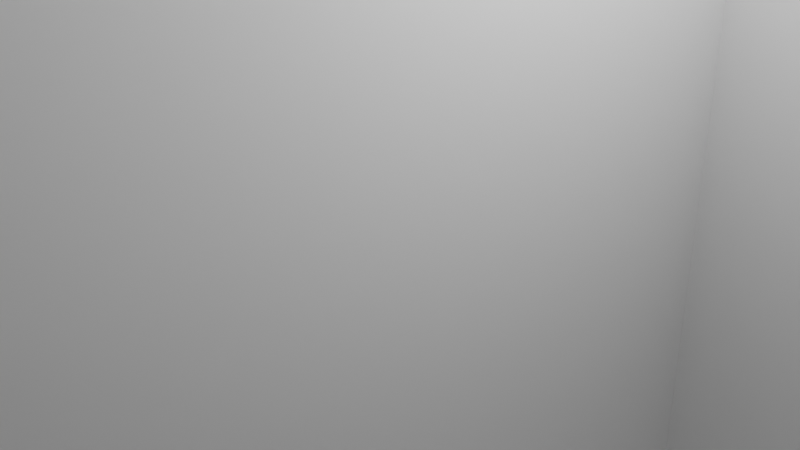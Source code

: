 # Source: corner-1-2.blend  (saved by Blender 2.93.21; exported with 4.5.12 LTS)
import bpy
from mathutils import Matrix  # noqa: F401  (used for matrix-valued properties, if any)

bpy.ops.wm.read_factory_settings(use_empty=True)
scene = bpy.context.scene
scene.name = 'Scene'

# ---- collections
col_collection = bpy.data.collections.new('Collection'); scene.collection.children.link(col_collection)

# ---- world
world_world = bpy.data.worlds.new('World'); scene.world = world_world
world_world.use_nodes = True; world_world.node_tree.nodes.clear()
_N = world_world.node_tree.nodes; _L = world_world.node_tree.links
n0 = _N.new('ShaderNodeOutputWorld'); n0.name = 'World Output'; n0.location = (300, 300)
n1 = _N.new('ShaderNodeBackground'); n1.name = 'Background'; n1.location = (10, 300)
n1.inputs[0].default_value = (0.05088, 0.05088, 0.05088, 1.0)
_L.new(n1.outputs[0], n0.inputs[0])
n0.is_active_output = True
world_world.color = (0.05088, 0.05088, 0.05088)
world_world.use_sun_shadow = False
world_world.sun_shadow_jitter_overblur = 0.0

# ---- cameras
cam_camera = bpy.data.cameras.new('Camera')
cam_camera.clip_end = 100.0
cam_camera.ortho_scale = 7.314

# ---- lights
light_light = bpy.data.lights.new('Light', 'POINT')
light_light.transmission_factor = 0.0
light_light.energy = 1000.0
light_light.shadow_soft_size = 0.1
light_light.shadow_maximum_resolution = 0.006
light_light.use_absolute_resolution = True

# ---- meshes
me_cube_002 = bpy.data.meshes.new('Cube.002')
me_cube_002.from_pydata([(-1.0, -1.0, -1.0), (-1.0, -1.0, 1.0), (-1.0, 1.0, -1.0), (-1.0, 1.0, 1.0), (1.0, -1.0, -1.0), (1.0, -1.0, 1.0), (1.0, 1.0, -1.0), (1.0, 1.0, 1.0)], [], [(0, 1, 3, 2), (2, 3, 7, 6), (6, 7, 5, 4), (4, 5, 1, 0), (2, 6, 4, 0), (7, 3, 1, 5)])
_uv = me_cube_002.uv_layers.new(name='UVMap')
_uv.uv.foreach_set('vector', [0.375, 0.0, 0.625, 0.0, 0.625, 0.25, 0.375, 0.25, 0.375, 0.25, 0.625, 0.25, 0.625, 0.5, 0.375, 0.5, 0.375, 0.5, 0.625, 0.5, 0.625, 0.75, 0.375, 0.75, 0.375, 0.75, 0.625, 0.75, 0.625, 1.0, 0.375, 1.0, 0.125, 0.5, 0.375, 0.5, 0.375, 0.75, 0.125, 0.75, 0.625, 0.5, 0.875, 0.5, 0.875, 0.75, 0.625, 0.75])
me_cube_002.use_remesh_fix_poles = True
me_cube_002.use_remesh_preserve_attributes = False
me_cube_002.update()
me_cube_005 = bpy.data.meshes.new('Cube.005')
me_cube_005.from_pydata([(-1.0, -1.0, -1.0), (-1.0, -1.0, 1.0), (-1.0, 1.0, -1.0), (-1.0, 1.0, 1.0), (1.0, -1.0, -1.0), (1.0, -1.0, 1.0), (1.0, 1.0, -1.0), (1.0, 1.0, 1.0), (0.1098, 0.2525, -1.0), (0.1098, 0.2525, 1.0), (0.02624, 0.2477, -1.0), (0.02624, 0.2477, 1.0), (-0.05737, 0.2525, -1.0), (-0.05737, 0.2525, 1.0), (-0.1378, 0.2667, -1.0), (-0.1378, 0.2667, 1.0), (-0.4023, 0.4977, -1.0), (-0.3941, 0.4489, -1.0), (-0.3941, 0.5464, -1.0), (-0.2119, 0.2898, -1.0), (-0.3301, 0.3588, -1.0), (-0.2119, 0.2898, 1.0), (-0.3301, 0.6366, -1.0), (-0.3697, 0.402, -1.0), (-0.3697, 0.5933, -1.0), (-0.2119, 0.7055, -1.0), (-0.05737, 0.7429, -1.0), (-0.1378, 0.7286, -1.0), (-0.2768, 0.3209, -1.0), (-0.2768, 0.6745, -1.0), (0.1902, 0.7286, -1.0), (0.1098, 0.7429, -1.0), (0.1902, 0.2667, -1.0), (0.2643, 0.2898, -1.0), (0.2643, 0.7055, -1.0), (-0.2768, 0.3209, 1.0), (0.3826, 0.3588, -1.0), (0.3826, 0.6366, -1.0), (0.4548, 0.4977, -1.0), (0.4466, 0.4489, -1.0), (0.4466, 0.5464, -1.0), (0.4222, 0.402, -1.0), (0.4222, 0.5933, -1.0), (0.3293, 0.3209, -1.0), (0.3293, 0.6745, -1.0), (-0.3301, 0.3588, 1.0), (0.02624, 0.7477, -1.0), (-0.3697, 0.402, 1.0), (-0.3941, 0.4489, 1.0), (-0.4023, 0.4977, 1.0), (-0.3941, 0.5464, 1.0), (-0.3697, 0.5933, 1.0), (-0.3301, 0.6366, 1.0), (-0.2119, 0.7055, 1.0), (-0.2768, 0.6745, 1.0), (-0.1378, 0.7286, 1.0), (-0.05737, 0.7429, 1.0), (0.02624, 0.7477, 1.0), (0.1098, 0.7429, 1.0), (0.1902, 0.7286, 1.0), (0.2643, 0.7055, 1.0), (0.1902, 0.2667, 1.0), (0.3826, 0.6366, 1.0), (0.3293, 0.6745, 1.0), (0.4548, 0.4977, 1.0), (0.4466, 0.4489, 1.0), (0.4466, 0.5464, 1.0), (0.4222, 0.5933, 1.0), (0.2643, 0.2898, 1.0), (0.3293, 0.3209, 1.0), (0.4222, 0.402, 1.0), (0.3826, 0.3588, 1.0), (0.4548, -0.3275, -1.0), (0.4548, -0.3275, 1.0), (0.3826, -0.1886, -1.0), (0.347, -0.1633, -1.0), (0.4466, -0.2787, -1.0), (0.4466, -0.3763, -1.0), (0.4222, -0.2318, -1.0), (0.4466, -0.3763, 1.0), (0.4222, -0.4232, -1.0), (0.4222, -0.4232, 1.0), (0.3826, -0.4664, -1.0), (0.3826, -0.4664, 1.0), (0.3293, -0.5043, -1.0), (0.3293, -0.5043, 1.0), (0.2643, -0.5354, -1.0), (0.2643, -0.5354, 1.0), (-0.4023, -0.3275, -1.0), (-0.3941, -0.3763, -1.0), (-0.3941, -0.2787, -1.0), (-0.3697, -0.4232, -1.0), (-0.3301, -0.1886, -1.0), (-0.3301, -0.4664, -1.0), (-0.2119, -0.5354, -1.0), (-0.2119, -0.1196, -1.0), (-0.2768, -0.5043, -1.0), (-0.1378, -0.5585, -1.0), (-0.1378, -0.09654, -1.0), (-0.05737, -0.5727, -1.0), (-0.05737, -0.08231, -1.0), (0.1902, -0.5585, -1.0), (0.1902, -0.5585, 1.0), (-0.2768, -0.1507, -1.0), (0.1098, -0.08231, -1.0), (0.02624, -0.5775, -1.0), (0.02624, -0.07751, -1.0), (0.1902, -0.09654, -1.0), (0.2643, -0.1196, -1.0), (0.1098, -0.5727, -1.0), (0.3293, -0.1507, -1.0), (0.1098, -0.5727, 1.0), (0.02624, -0.5775, 1.0), (-0.3697, -0.2318, -1.0), (-0.05737, -0.5727, 1.0), (-0.1378, -0.5585, 1.0), (0.347, -0.1633, 1.0), (0.3826, -0.1886, 1.0), (0.4222, -0.2318, 1.0), (0.4466, -0.2787, 1.0), (-0.2119, -0.5354, 1.0), (-0.2768, -0.5043, 1.0), (-0.3301, -0.4664, 1.0), (-0.3697, -0.4232, 1.0), (-0.3941, -0.3763, 1.0), (-0.4023, -0.3275, 1.0), (-0.3941, -0.2787, 1.0), (-0.3301, -0.1886, 1.0), (-0.2119, -0.1196, 1.0), (-0.1378, -0.09654, 1.0), (-0.05737, -0.08231, 1.0), (-0.2768, -0.1507, 1.0), (0.02624, -0.07751, 1.0), (0.1098, -0.08231, 1.0), (0.1902, -0.09654, 1.0), (0.2643, -0.1196, 1.0), (0.3293, -0.1507, 1.0), (-0.3697, -0.2318, 1.0)], [], [(0, 1, 3, 2), (2, 3, 7, 6), (6, 7, 5, 4), (4, 5, 1, 0), (2, 6, 42, 37, 44, 34, 30, 31, 46, 26, 27, 25, 29, 22, 24), (75, 8, 32, 33, 43, 36, 41, 39, 38, 40, 42, 6, 4, 0, 2, 24, 18, 16, 17, 23, 20, 28, 19, 14, 12, 10, 106, 100, 98, 95, 103, 92, 113, 90, 88, 89, 91, 93, 96, 94, 97, 99, 105, 109, 101, 86, 84, 82, 80, 77, 72, 76, 78, 74), (10, 8, 75, 110, 108, 107, 104, 106), (9, 11, 132, 133, 134, 135, 136, 116), (132, 11, 13, 15, 21, 35, 45, 47, 48, 49, 50, 51, 3, 1, 5, 7, 67, 66, 64, 65, 70, 71, 69, 68, 61, 9, 116, 117, 118, 119, 73, 79, 81, 83, 85, 87, 102, 111, 112, 114, 115, 120, 121, 122, 123, 124, 125, 126, 137, 127, 131, 128, 129, 130), (67, 7, 3, 51, 52, 54, 53, 55, 56, 57, 58, 59, 60, 63, 62), (57, 46, 31, 58), (58, 31, 30, 59), (59, 30, 34, 60), (60, 34, 44, 63), (63, 44, 37, 62), (37, 42, 67, 62), (42, 40, 66, 67), (40, 38, 64, 66), (38, 39, 65, 64), (39, 41, 70, 65), (41, 36, 71, 70), (36, 43, 69, 71), (43, 33, 68, 69), (33, 32, 61, 68), (32, 8, 9, 61), (8, 10, 11, 9), (11, 10, 12, 13), (13, 12, 14, 15), (15, 14, 19, 21), (21, 19, 28, 35), (28, 20, 45, 35), (45, 20, 23, 47), (47, 23, 17, 48), (48, 17, 16, 49), (49, 16, 18, 50), (50, 18, 24, 51), (51, 24, 22, 52), (52, 22, 29, 54), (54, 29, 25, 53), (53, 25, 27, 55), (55, 27, 26, 56), (56, 26, 46, 57), (132, 106, 104, 133), (133, 104, 107, 134), (134, 107, 108, 135), (135, 108, 110, 136), (136, 110, 75, 74, 117, 116), (74, 78, 118, 117), (78, 76, 119, 118), (76, 72, 73, 119), (73, 72, 77, 79), (79, 77, 80, 81), (81, 80, 82, 83), (83, 82, 84, 85), (85, 84, 86, 87), (87, 86, 101, 102), (102, 101, 109, 111), (109, 105, 112, 111), (105, 99, 114, 112), (99, 97, 115, 114), (97, 94, 120, 115), (94, 96, 121, 120), (96, 93, 122, 121), (122, 93, 91, 123), (123, 91, 89, 124), (124, 89, 88, 125), (125, 88, 90, 126), (126, 90, 113, 137), (137, 113, 92, 127), (127, 92, 103, 131), (131, 103, 95, 128), (128, 95, 98, 129), (129, 98, 100, 130), (130, 100, 106, 132)])
_uv = me_cube_005.uv_layers.new(name='UVMap')
_uv.uv.foreach_set('vector', [0.375, 0.0, 0.625, 0.0, 0.625, 0.25, 0.375, 0.25, 0.375, 0.25, 0.625, 0.25, 0.625, 0.5, 0.375, 0.5, 0.375, 0.5, 0.625, 0.5, 0.625, 0.75, 0.375, 0.75, 0.375, 0.75, 0.625, 0.75, 0.625, 1.0, 0.375, 1.0, 0.125, 0.5, 0.375, 0.5, 0.3028, 0.5508, 0.2978, 0.5454, 0.2912, 0.5407, 0.283, 0.5368, 0.2738, 0.5339, 0.2637, 0.5321, 0.2533, 0.5315, 0.2428, 0.5321, 0.2328, 0.5339, 0.2235, 0.5368, 0.2154, 0.5407, 0.2087, 0.5454, 0.2038, 0.5508, 0.2934, 0.6454, 0.2637, 0.5934, 0.2738, 0.5917, 0.283, 0.5888, 0.2912, 0.5849, 0.2978, 0.5802, 0.3028, 0.5747, 0.3058, 0.5689, 0.3069, 0.5628, 0.3058, 0.5567, 0.3028, 0.5508, 0.375, 0.5, 0.375, 0.75, 0.125, 0.75, 0.125, 0.5, 0.2038, 0.5508, 0.2007, 0.5567, 0.1997, 0.5628, 0.2007, 0.5689, 0.2038, 0.5747, 0.2087, 0.5802, 0.2154, 0.5849, 0.2235, 0.5888, 0.2328, 0.5917, 0.2428, 0.5934, 0.2533, 0.594, 0.2533, 0.6347, 0.2428, 0.6353, 0.2328, 0.6371, 0.2235, 0.64, 0.2154, 0.6438, 0.2087, 0.6486, 0.2038, 0.654, 0.2007, 0.6598, 0.1997, 0.6659, 0.2007, 0.672, 0.2038, 0.6779, 0.2087, 0.6833, 0.2154, 0.688, 0.2235, 0.6919, 0.2328, 0.6948, 0.2428, 0.6966, 0.2533, 0.6972, 0.2637, 0.6966, 0.2738, 0.6948, 0.283, 0.6919, 0.2912, 0.688, 0.2978, 0.6833, 0.3028, 0.6779, 0.3058, 0.672, 0.3069, 0.6659, 0.3058, 0.6598, 0.3028, 0.654, 0.2978, 0.6486, 0.2533, 0.594, 0.2637, 0.5934, 0.2934, 0.6454, 0.2912, 0.6438, 0.283, 0.64, 0.2738, 0.6371, 0.2637, 0.6353, 0.2533, 0.6347, 0.7363, 0.5934, 0.7467, 0.594, 0.7467, 0.6347, 0.7363, 0.6353, 0.7262, 0.6371, 0.717, 0.64, 0.7088, 0.6438, 0.7066, 0.6454, 0.7467, 0.6347, 0.7467, 0.594, 0.7572, 0.5934, 0.7672, 0.5917, 0.7765, 0.5888, 0.7846, 0.5849, 0.7913, 0.5802, 0.7962, 0.5747, 0.7993, 0.5689, 0.8003, 0.5628, 0.7993, 0.5567, 0.7962, 0.5508, 0.875, 0.5, 0.875, 0.75, 0.625, 0.75, 0.625, 0.5, 0.6972, 0.5508, 0.6942, 0.5567, 0.6931, 0.5628, 0.6942, 0.5689, 0.6972, 0.5747, 0.7022, 0.5802, 0.7088, 0.5849, 0.717, 0.5888, 0.7262, 0.5917, 0.7363, 0.5934, 0.7066, 0.6454, 0.7022, 0.6486, 0.6972, 0.654, 0.6942, 0.6598, 0.6931, 0.6659, 0.6942, 0.672, 0.6972, 0.6779, 0.7022, 0.6833, 0.7088, 0.688, 0.717, 0.6919, 0.7262, 0.6948, 0.7363, 0.6966, 0.7467, 0.6972, 0.7572, 0.6966, 0.7672, 0.6948, 0.7765, 0.6919, 0.7846, 0.688, 0.7913, 0.6833, 0.7962, 0.6779, 0.7993, 0.672, 0.8003, 0.6659, 0.7993, 0.6598, 0.7962, 0.654, 0.7913, 0.6486, 0.7846, 0.6438, 0.7765, 0.64, 0.7672, 0.6371, 0.7572, 0.6353, 0.6972, 0.5508, 0.625, 0.5, 0.875, 0.5, 0.7962, 0.5508, 0.7913, 0.5454, 0.7846, 0.5407, 0.7765, 0.5368, 0.7672, 0.5339, 0.7572, 0.5321, 0.7467, 0.5315, 0.7363, 0.5321, 0.7262, 0.5339, 0.717, 0.5368, 0.7088, 0.5407, 0.7022, 0.5454, 1.0, 0.6886, 1.0, 0.5886, 0.9688, 0.5886, 0.9688, 0.6886, 0.9688, 0.6886, 0.9688, 0.5886, 0.9375, 0.5886, 0.9375, 0.6886, 0.9375, 0.6886, 0.9375, 0.5886, 0.9062, 0.5886, 0.9062, 0.6886, 0.9062, 0.6886, 0.9062, 0.5886, 0.875, 0.5886, 0.875, 0.6886, 0.875, 0.6886, 0.875, 0.5886, 0.8438, 0.5886, 0.8438, 0.6886, 0.8438, 0.5886, 0.8125, 0.5886, 0.8125, 0.6886, 0.8438, 0.6886, 0.8125, 0.5886, 0.7812, 0.5886, 0.7812, 0.6886, 0.8125, 0.6886, 0.7812, 0.5886, 0.75, 0.5886, 0.75, 0.6886, 0.7812, 0.6886, 0.75, 0.5886, 0.7188, 0.5886, 0.7188, 0.6886, 0.75, 0.6886, 0.7188, 0.5886, 0.6875, 0.5886, 0.6875, 0.6886, 0.7188, 0.6886, 0.6875, 0.5886, 0.6562, 0.5886, 0.6562, 0.6886, 0.6875, 0.6886, 0.6563, 0.5886, 0.625, 0.5886, 0.625, 0.6886, 0.6562, 0.6886, 0.625, 0.5886, 0.5938, 0.5886, 0.5938, 0.6886, 0.625, 0.6886, 0.5938, 0.5886, 0.5625, 0.5886, 0.5625, 0.6886, 0.5938, 0.6886, 0.5625, 0.5886, 0.5312, 0.5886, 0.5312, 0.6886, 0.5625, 0.6886, 0.5312, 0.5886, 0.5, 0.5886, 0.5, 0.6886, 0.5312, 0.6886, 0.5, 0.6886, 0.5, 0.5886, 0.4688, 0.5886, 0.4688, 0.6886, 0.4688, 0.6886, 0.4688, 0.5886, 0.4375, 0.5886, 0.4375, 0.6886, 0.4375, 0.6886, 0.4375, 0.5886, 0.4062, 0.5886, 0.4062, 0.6886, 0.4062, 0.6886, 0.4063, 0.5886, 0.375, 0.5886, 0.375, 0.6886, 0.375, 0.5886, 0.3438, 0.5886, 0.3438, 0.6886, 0.375, 0.6886, 0.3438, 0.6886, 0.3438, 0.5886, 0.3125, 0.5886, 0.3125, 0.6886, 0.3125, 0.6886, 0.3125, 0.5886, 0.2812, 0.5886, 0.2812, 0.6886, 0.2812, 0.6886, 0.2812, 0.5886, 0.25, 0.5886, 0.25, 0.6886, 0.25, 0.6886, 0.25, 0.5886, 0.2188, 0.5886, 0.2188, 0.6886, 0.2188, 0.6886, 0.2188, 0.5886, 0.1875, 0.5886, 0.1875, 0.6886, 0.1875, 0.6886, 0.1875, 0.5886, 0.1562, 0.5886, 0.1562, 0.6886, 0.1562, 0.6886, 0.1562, 0.5886, 0.125, 0.5886, 0.125, 0.6886, 0.125, 0.6886, 0.125, 0.5886, 0.09375, 0.5886, 0.09375, 0.6886, 0.09375, 0.6886, 0.09375, 0.5886, 0.0625, 0.5886, 0.0625, 0.6886, 0.0625, 0.6886, 0.0625, 0.5886, 0.03125, 0.5886, 0.03125, 0.6886, 0.03125, 0.6886, 0.03125, 0.5886, 0.0, 0.5886, 0.0, 0.6886, 1.0, 0.6886, 1.0, 0.5886, 0.9688, 0.5886, 0.9688, 0.6886, 0.9688, 0.6886, 0.9688, 0.5886, 0.9375, 0.5886, 0.9375, 0.6886, 0.9375, 0.6886, 0.9375, 0.5886, 0.9062, 0.5886, 0.9062, 0.6886, 0.9062, 0.6886, 0.9062, 0.5886, 0.875, 0.5886, 0.875, 0.6886, 0.875, 0.6886, 0.875, 0.5886, 0.8646, 0.5886, 0.8438, 0.5886, 0.8438, 0.6886, 0.8646, 0.6886, 0.8438, 0.5886, 0.8125, 0.5886, 0.8125, 0.6886, 0.8438, 0.6886, 0.8125, 0.5886, 0.7812, 0.5886, 0.7812, 0.6886, 0.8125, 0.6886, 0.7812, 0.5886, 0.75, 0.5886, 0.75, 0.6886, 0.7812, 0.6886, 0.75, 0.6886, 0.75, 0.5886, 0.7188, 0.5886, 0.7188, 0.6886, 0.7188, 0.6886, 0.7188, 0.5886, 0.6875, 0.5886, 0.6875, 0.6886, 0.6875, 0.6886, 0.6875, 0.5886, 0.6562, 0.5886, 0.6562, 0.6886, 0.6562, 0.6886, 0.6563, 0.5886, 0.625, 0.5886, 0.625, 0.6886, 0.625, 0.6886, 0.625, 0.5886, 0.5938, 0.5886, 0.5938, 0.6886, 0.5938, 0.6886, 0.5938, 0.5886, 0.5625, 0.5886, 0.5625, 0.6886, 0.5625, 0.6886, 0.5625, 0.5886, 0.5312, 0.5886, 0.5312, 0.6886, 0.5312, 0.5886, 0.5, 0.5886, 0.5, 0.6886, 0.5312, 0.6886, 0.5, 0.5886, 0.4688, 0.5886, 0.4688, 0.6886, 0.5, 0.6886, 0.4688, 0.5886, 0.4375, 0.5886, 0.4375, 0.6886, 0.4688, 0.6886, 0.4375, 0.5886, 0.4062, 0.5886, 0.4062, 0.6886, 0.4375, 0.6886, 0.4063, 0.5886, 0.375, 0.5886, 0.375, 0.6886, 0.4062, 0.6886, 0.375, 0.5886, 0.3438, 0.5886, 0.3438, 0.6886, 0.375, 0.6886, 0.3438, 0.6886, 0.3438, 0.5886, 0.3125, 0.5886, 0.3125, 0.6886, 0.3125, 0.6886, 0.3125, 0.5886, 0.2812, 0.5886, 0.2812, 0.6886, 0.2812, 0.6886, 0.2812, 0.5886, 0.25, 0.5886, 0.25, 0.6886, 0.25, 0.6886, 0.25, 0.5886, 0.2188, 0.5886, 0.2188, 0.6886, 0.2188, 0.6886, 0.2188, 0.5886, 0.1875, 0.5886, 0.1875, 0.6886, 0.1875, 0.6886, 0.1875, 0.5886, 0.1562, 0.5886, 0.1562, 0.6886, 0.1562, 0.6886, 0.1562, 0.5886, 0.125, 0.5886, 0.125, 0.6886, 0.125, 0.6886, 0.125, 0.5886, 0.09375, 0.5886, 0.09375, 0.6886, 0.09375, 0.6886, 0.09375, 0.5886, 0.0625, 0.5886, 0.0625, 0.6886, 0.0625, 0.6886, 0.0625, 0.5886, 0.03125, 0.5886, 0.03125, 0.6886, 0.03125, 0.6886, 0.03125, 0.5886, 0.0, 0.5886, 0.0, 0.6886])
me_cube_005.use_remesh_fix_poles = True
me_cube_005.use_remesh_preserve_attributes = False
me_cube_005.update()
me_cube_006 = bpy.data.meshes.new('Cube.006')
me_cube_006.from_pydata([(-1.0, -1.0, -1.0), (-1.0, -1.0, 1.0), (-1.0, 1.0, -1.0), (-1.0, 1.0, 1.0), (1.0, -1.0, -1.0), (1.0, -1.0, 1.0), (1.0, 1.0, -1.0), (1.0, 1.0, 1.0)], [], [(0, 1, 3, 2), (2, 3, 7, 6), (6, 7, 5, 4), (4, 5, 1, 0), (2, 6, 4, 0), (7, 3, 1, 5)])
_uv = me_cube_006.uv_layers.new(name='UVMap')
_uv.uv.foreach_set('vector', [0.375, 0.0, 0.625, 0.0, 0.625, 0.25, 0.375, 0.25, 0.375, 0.25, 0.625, 0.25, 0.625, 0.5, 0.375, 0.5, 0.375, 0.5, 0.625, 0.5, 0.625, 0.75, 0.375, 0.75, 0.375, 0.75, 0.625, 0.75, 0.625, 1.0, 0.375, 1.0, 0.125, 0.5, 0.375, 0.5, 0.375, 0.75, 0.125, 0.75, 0.625, 0.5, 0.875, 0.5, 0.875, 0.75, 0.625, 0.75])
me_cube_006.use_remesh_fix_poles = True
me_cube_006.use_remesh_preserve_attributes = False
me_cube_006.update()
me_cube_008 = bpy.data.meshes.new('Cube.008')
me_cube_008.from_pydata([(-1.0, -1.0, -1.0), (-1.0, -1.0, 1.0), (-1.0, 1.0, -1.0), (-1.0, 1.0, 1.0), (1.0, -1.0, -1.0), (1.0, -1.0, 1.0), (1.0, 1.0, -1.0), (1.0, 1.0, 1.0)], [], [(0, 1, 3, 2), (2, 3, 7, 6), (6, 7, 5, 4), (4, 5, 1, 0), (2, 6, 4, 0), (7, 3, 1, 5)])
_uv = me_cube_008.uv_layers.new(name='UVMap')
_uv.uv.foreach_set('vector', [0.375, 0.0, 0.625, 0.0, 0.625, 0.25, 0.375, 0.25, 0.375, 0.25, 0.625, 0.25, 0.625, 0.5, 0.375, 0.5, 0.375, 0.5, 0.625, 0.5, 0.625, 0.75, 0.375, 0.75, 0.375, 0.75, 0.625, 0.75, 0.625, 1.0, 0.375, 1.0, 0.125, 0.5, 0.375, 0.5, 0.375, 0.75, 0.125, 0.75, 0.625, 0.5, 0.875, 0.5, 0.875, 0.75, 0.625, 0.75])
me_cube_008.use_remesh_fix_poles = True
me_cube_008.use_remesh_preserve_attributes = False
me_cube_008.update()
me_cube = bpy.data.meshes.new('Cube')
me_cube.from_pydata([(-1.0, -1.0, -1.0), (-1.0, -1.0, 1.0), (-1.0, 1.0, -1.0), (-1.0, 1.0, 1.0), (1.0, -1.0, -1.0), (1.0, -1.0, 1.0), (1.0, 1.0, -1.0), (1.0, 1.0, 1.0)], [], [(0, 1, 3, 2), (2, 3, 7, 6), (6, 7, 5, 4), (4, 5, 1, 0), (2, 6, 4, 0), (7, 3, 1, 5)])
_uv = me_cube.uv_layers.new(name='UVMap')
_uv.uv.foreach_set('vector', [0.375, 0.0, 0.625, 0.0, 0.625, 0.25, 0.375, 0.25, 0.375, 0.25, 0.625, 0.25, 0.625, 0.5, 0.375, 0.5, 0.375, 0.5, 0.625, 0.5, 0.625, 0.75, 0.375, 0.75, 0.375, 0.75, 0.625, 0.75, 0.625, 1.0, 0.375, 1.0, 0.125, 0.5, 0.375, 0.5, 0.375, 0.75, 0.125, 0.75, 0.625, 0.5, 0.875, 0.5, 0.875, 0.75, 0.625, 0.75])
me_cube.use_remesh_fix_poles = True
me_cube.use_remesh_preserve_attributes = False
me_cube.update()
me_cube_009 = bpy.data.meshes.new('Cube.009')
me_cube_009.from_pydata([(-1.0, -1.0, -1.0), (-1.0, -1.0, 1.0), (-1.0, 1.0, -1.0), (-1.0, 1.0, 1.0), (1.0, -1.0, -1.0), (1.0, -1.0, 1.0), (1.0, 1.0, -1.0), (1.0, 1.0, 1.0)], [], [(0, 1, 3, 2), (2, 3, 7, 6), (6, 7, 5, 4), (4, 5, 1, 0), (2, 6, 4, 0), (7, 3, 1, 5)])
_uv = me_cube_009.uv_layers.new(name='UVMap')
_uv.uv.foreach_set('vector', [0.375, 0.0, 0.625, 0.0, 0.625, 0.25, 0.375, 0.25, 0.375, 0.25, 0.625, 0.25, 0.625, 0.5, 0.375, 0.5, 0.375, 0.5, 0.625, 0.5, 0.625, 0.75, 0.375, 0.75, 0.375, 0.75, 0.625, 0.75, 0.625, 1.0, 0.375, 1.0, 0.125, 0.5, 0.375, 0.5, 0.375, 0.75, 0.125, 0.75, 0.625, 0.5, 0.875, 0.5, 0.875, 0.75, 0.625, 0.75])
me_cube_009.use_remesh_fix_poles = True
me_cube_009.use_remesh_preserve_attributes = False
me_cube_009.update()

# ---- objects
ob_light = bpy.data.objects.new('Light', light_light)
ob_camera = bpy.data.objects.new('Camera', cam_camera)
ob_cube_001 = bpy.data.objects.new('Cube.001', me_cube_002)
ob_cube_004 = bpy.data.objects.new('Cube.004', me_cube_005)
ob_cube_005 = bpy.data.objects.new('Cube.005', me_cube_006)
ob_cube_002 = bpy.data.objects.new('Cube.002', me_cube_008)
ob_cube = bpy.data.objects.new('Cube', me_cube)
ob_cube_003 = bpy.data.objects.new('Cube.003', me_cube_009)

# ---- transforms, parenting, visibility, modifiers, constraints
ob_light.location = (4.076, 1.005, 5.904)
ob_light.rotation_euler = (0.6503, 0.05522, 1.866)
ob_light.lock_rotations_4d = False
ob_light.empty_display_type = 'ARROWS'
ob_light.color = (0.0, 0.0, 0.0, 0.0)
ob_light.lineart.crease_threshold = 0.0
ob_camera.location = (7.359, -6.926, 4.958)
ob_camera.rotation_euler = (1.109, 0.0, 0.8149)
ob_camera.lock_rotations_4d = False
ob_camera.empty_display_type = 'ARROWS'
ob_camera.color = (0.0, 0.0, 0.0, 0.0)
ob_camera.display_type = 'WIRE'
ob_camera.lineart.crease_threshold = 0.0
ob_cube_001.location = (0.0, 0.0, 0.0)
ob_cube_001.scale = (1.0, 6.0, 21.5)
ob_cube_004.location = (4.931, 7.62, 20.44)
ob_cube_004.rotation_euler = (0.0, -0.0, -1.571)
ob_cube_004.scale = (3.5, 6.0, 1.0)
ob_cube_005.location = (4.979, 10.09, 22.89)
ob_cube_005.rotation_euler = (0.0, -0.0, -1.571)
ob_cube_005.scale = (1.0, 6.0, 1.5)
ob_cube_002.location = (4.94, 5.029, 0.0)
ob_cube_002.rotation_euler = (0.0, -0.0, -1.571)
ob_cube_002.scale = (1.0, 6.0, 21.5)
ob_cube.location = (4.896, -0.03545, -8.491)
ob_cube.scale = (6.0, 6.0, 1.0)
ob_cube_003.location = (4.896, -0.03545, -20.49)
ob_cube_003.scale = (6.0, 6.0, 1.0)

# ---- collection membership
col_collection.objects.link(ob_light)
col_collection.objects.link(ob_camera)
col_collection.objects.link(ob_cube_001)
col_collection.objects.link(ob_cube_004)
col_collection.objects.link(ob_cube_005)
col_collection.objects.link(ob_cube_002)
col_collection.objects.link(ob_cube)
col_collection.objects.link(ob_cube_003)

# ---- scene / render settings (as saved in the file)
scene.camera = ob_camera
scene.frame_start = 1; scene.frame_end = 250; scene.frame_set(1)
scene.render.engine = 'BLENDER_EEVEE_NEXT'
scene.cycles.use_denoising = False
scene.cycles.samples = 128
scene.cycles.sampling_pattern = 'TABULATED_SOBOL'
scene.cycles.use_adaptive_sampling = False
scene.cycles.use_light_tree = False
scene.view_settings.view_transform = 'Filmic'
bpy.context.view_layer.update()
